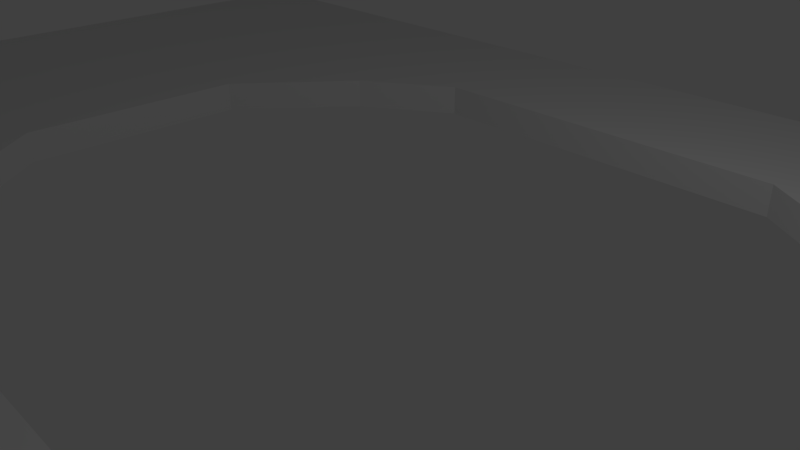 # Source: lvl_3_hueco.blend  (saved by Blender 2.79.0; exported with 4.5.12 LTS)
import bpy
from mathutils import Matrix  # noqa: F401  (used for matrix-valued properties, if any)

bpy.ops.wm.read_factory_settings(use_empty=True)
scene = bpy.context.scene
scene.name = 'Scene'

# ---- collections
col_collection_1 = bpy.data.collections.new('Collection 1'); scene.collection.children.link(col_collection_1)

# ---- world
world_world = bpy.data.worlds.new('World'); scene.world = world_world
world_world.color = (0.05088, 0.05088, 0.05088)
world_world.use_sun_shadow = False
world_world.sun_shadow_jitter_overblur = 0.0
world_world.cycles.sampling_method = 'MANUAL'

# ---- cameras
cam_camera = bpy.data.cameras.new('Camera')
cam_camera.clip_end = 100.0
cam_camera.lens = 35.0
cam_camera.sensor_width = 32.0
cam_camera.sensor_height = 18.0
cam_camera.ortho_scale = 7.314
cam_camera.dof.focus_distance = 0.0
cam_camera.dof.aperture_fstop = 128.0

# ---- lights
light_lamp = bpy.data.lights.new('Lamp', 'POINT')
light_lamp.transmission_factor = 0.0
light_lamp.cutoff_distance = 30.0
light_lamp.energy = 100.0
light_lamp.shadow_buffer_clip_start = 1.001
light_lamp.shadow_soft_size = 0.1
light_lamp.shadow_maximum_resolution = 0.006
light_lamp.use_absolute_resolution = True

# ---- meshes
me_plane = bpy.data.meshes.new('Plane')
me_plane.from_pydata([(-1.0, -1.0, 0.0), (1.0, -1.0, 0.0), (-1.0, 1.0, 0.0), (1.0, 1.0, 0.0), (-0.5, -1.0, 0.0), (0.0, -1.0, 0.0), (0.5, -1.0, 0.0), (0.5, 1.0, 0.0), (0.0, 1.0, 0.0), (-0.5, 1.0, 0.0), (-1.0, 0.5, 0.0), (-1.0, 0.0, 0.0), (-1.0, -0.5, 0.0), (1.0, -0.5, 0.0), (1.0, 0.0, 0.0), (1.0, 0.5, 0.0), (-0.375, -0.5, 0.0), (-0.5, 0.0, 0.0), (-0.375, 0.5, 0.0), (0.0, -0.6333, 0.0), (-0.25, 1.0, 0.0), (0.0, 0.6333, 0.0), (0.375, -0.5, 0.0), (0.5, 0.0, 0.0), (0.375, 0.5, 0.0), (-0.25, 0.6333, 0.0), (0.25, 1.0, 0.0), (0.25, 0.6333, 0.0), (1.0, 0.25, 0.0), (0.5, 0.25, 0.0), (1.0, -0.25, 0.0), (0.5, -0.25, 0.0), (0.25, -1.0, 0.0), (0.25, -0.6333, 0.0), (-0.25, -1.0, 0.0), (-0.25, -0.6333, 0.0), (-1.0, -0.25, 0.0), (-0.5, -0.25, 0.0), (-1.0, 0.25, 0.0), (-0.5, 0.25, 0.0), (-1.0, -1.0, 0.5), (1.0, -1.0, 0.5), (-1.0, 1.0, 0.5), (1.0, 1.0, 0.5), (-0.5, -1.0, 0.5), (0.0, -1.0, 0.5), (0.5, -1.0, 0.5), (0.5, 1.0, 0.5), (0.0, 1.0, 0.5), (-0.5, 1.0, 0.5), (-1.0, 0.5, 0.5), (-1.0, 0.0, 0.5), (-1.0, -0.5, 0.5), (1.0, -0.5, 0.5), (1.0, 0.0, 0.5), (1.0, 0.5, 0.5), (-0.375, -0.5, 0.5), (-0.5, 0.0, 0.5), (-0.375, 0.5, 0.5), (0.0, -0.6333, 0.5), (-0.25, 1.0, 0.5), (0.0, 0.6333, 0.5), (0.375, -0.5, 0.5), (0.5, 0.0, 0.5), (0.375, 0.5, 0.5), (-0.25, 0.6333, 0.5), (0.25, 1.0, 0.5), (0.25, 0.6333, 0.5), (1.0, 0.25, 0.5), (0.5, 0.25, 0.5), (1.0, -0.25, 0.5), (0.5, -0.25, 0.5), (0.25, -1.0, 0.5), (0.25, -0.6333, 0.5), (-0.25, -1.0, 0.5), (-0.25, -0.6333, 0.5), (-1.0, -0.25, 0.5), (-0.5, -0.25, 0.5), (-1.0, 0.25, 0.5), (-0.5, 0.25, 0.5)], [], [(24, 7, 3, 15), (10, 2, 9, 18), (25, 20, 8, 21), (27, 26, 7, 24), (32, 33, 22, 6), (34, 35, 19, 5), (21, 8, 26, 27), (18, 9, 20, 25), (0, 12, 16, 4), (36, 11, 17, 37), (38, 10, 18, 39), (6, 22, 13, 1), (31, 23, 14, 30), (29, 24, 15, 28), (23, 29, 28, 14), (22, 31, 30, 13), (5, 19, 33, 32), (4, 16, 35, 34), (12, 36, 37, 16), (11, 38, 39, 17), (64, 55, 43, 47), (50, 58, 49, 42), (65, 61, 48, 60), (67, 64, 47, 66), (72, 46, 62, 73), (74, 45, 59, 75), (61, 67, 66, 48), (58, 65, 60, 49), (40, 44, 56, 52), (76, 77, 57, 51), (78, 79, 58, 50), (46, 41, 53, 62), (71, 70, 54, 63), (69, 68, 55, 64), (63, 54, 68, 69), (62, 53, 70, 71), (45, 72, 73, 59), (44, 74, 75, 56), (52, 56, 77, 76), (51, 57, 79, 78), (4, 34, 74, 44), (19, 35, 75, 59), (23, 31, 71, 63), (2, 10, 50, 42), (27, 24, 64, 67), (12, 0, 40, 52), (24, 29, 69, 64), (11, 36, 76, 51), (38, 11, 51, 78), (6, 1, 41, 46), (33, 19, 59, 73), (16, 37, 77, 56), (36, 12, 52, 76), (14, 28, 68, 54), (15, 3, 43, 55), (25, 21, 61, 65), (1, 13, 53, 41), (29, 23, 63, 69), (9, 2, 42, 49), (21, 27, 67, 61), (10, 38, 78, 50), (30, 14, 54, 70), (0, 4, 44, 40), (35, 16, 56, 75), (17, 39, 79, 57), (28, 15, 55, 68), (13, 30, 70, 53), (34, 5, 45, 74), (8, 20, 60, 48), (31, 22, 62, 71), (32, 6, 46, 72), (18, 25, 65, 58), (37, 17, 57, 77), (3, 7, 47, 43), (39, 18, 58, 79), (5, 32, 72, 45), (26, 8, 48, 66), (22, 33, 73, 62), (20, 9, 49, 60), (7, 26, 66, 47)])
_uv = me_plane.uv_layers.new(name='UVMap')
_uv.uv.foreach_set('vector', [0.1429, 0.1563, 3.406e-08, 0.125, 0.0, 7.451e-08, 0.1429, 4.47e-08, 0.1429, 0.5, 8.515e-08, 0.5, 5.109e-08, 0.375, 0.1429, 0.3438, 0.1048, 0.3125, 3.406e-08, 0.3125, 3.406e-08, 0.25, 0.1048, 0.25, 0.1048, 0.1875, 3.406e-08, 0.1875, 3.406e-08, 0.125, 0.1429, 0.1563, 0.5714, 0.1875, 0.4667, 0.1875, 0.4286, 0.1562, 0.5714, 0.125, 0.5714, 0.3125, 0.4667, 0.3125, 0.4667, 0.25, 0.5714, 0.25, 0.1048, 0.25, 3.406e-08, 0.25, 3.406e-08, 0.1875, 0.1048, 0.1875, 0.1429, 0.3438, 5.109e-08, 0.375, 3.406e-08, 0.3125, 0.1048, 0.3125, 0.5714, 0.5, 0.4286, 0.5, 0.4286, 0.3437, 0.5714, 0.375, 0.3571, 0.5, 0.2857, 0.5, 0.2857, 0.375, 0.3571, 0.375, 0.2143, 0.5, 0.1429, 0.5, 0.1429, 0.3438, 0.2143, 0.375, 0.5714, 0.125, 0.4286, 0.1562, 0.4286, 2.98e-08, 0.5714, 0.0, 0.3571, 0.125, 0.2857, 0.125, 0.2857, 2.98e-08, 0.3571, 2.98e-08, 0.2143, 0.125, 0.1429, 0.1563, 0.1429, 4.47e-08, 0.2143, 2.98e-08, 0.2857, 0.125, 0.2143, 0.125, 0.2143, 2.98e-08, 0.2857, 2.98e-08, 0.4286, 0.1562, 0.3571, 0.125, 0.3571, 2.98e-08, 0.4286, 2.98e-08, 0.5714, 0.25, 0.4667, 0.25, 0.4667, 0.1875, 0.5714, 0.1875, 0.5714, 0.375, 0.4286, 0.3437, 0.4667, 0.3125, 0.5714, 0.3125, 0.4286, 0.5, 0.3571, 0.5, 0.3571, 0.375, 0.4286, 0.3437, 0.2857, 0.5, 0.2143, 0.5, 0.2143, 0.375, 0.2857, 0.375, 0.4286, 0.6562, 0.4286, 0.5, 0.5714, 0.5, 0.5714, 0.625, 0.4286, 1.0, 0.4286, 0.8437, 0.5714, 0.875, 0.5714, 1.0, 0.4667, 0.8125, 0.4667, 0.75, 0.5714, 0.75, 0.5714, 0.8125, 0.4667, 0.6875, 0.4286, 0.6562, 0.5714, 0.625, 0.5714, 0.6875, 3.406e-08, 0.6875, 3.406e-08, 0.625, 0.1429, 0.6563, 0.1048, 0.6875, 3.406e-08, 0.8125, 3.406e-08, 0.75, 0.1048, 0.75, 0.1048, 0.8125, 0.4667, 0.75, 0.4667, 0.6875, 0.5714, 0.6875, 0.5714, 0.75, 0.4286, 0.8437, 0.4667, 0.8125, 0.5714, 0.8125, 0.5714, 0.875, 8.515e-08, 1.0, 5.109e-08, 0.875, 0.1429, 0.8438, 0.1429, 1.0, 0.2143, 1.0, 0.2143, 0.875, 0.2857, 0.875, 0.2857, 1.0, 0.3571, 1.0, 0.3571, 0.875, 0.4286, 0.8437, 0.4286, 1.0, 3.406e-08, 0.625, 0.0, 0.5, 0.1429, 0.5, 0.1429, 0.6563, 0.2143, 0.625, 0.2143, 0.5, 0.2857, 0.5, 0.2857, 0.625, 0.3571, 0.625, 0.3571, 0.5, 0.4286, 0.5, 0.4286, 0.6562, 0.2857, 0.625, 0.2857, 0.5, 0.3571, 0.5, 0.3571, 0.625, 0.1429, 0.6563, 0.1429, 0.5, 0.2143, 0.5, 0.2143, 0.625, 3.406e-08, 0.75, 3.406e-08, 0.6875, 0.1048, 0.6875, 0.1048, 0.75, 5.109e-08, 0.875, 3.406e-08, 0.8125, 0.1048, 0.8125, 0.1429, 0.8438, 0.1429, 1.0, 0.1429, 0.8438, 0.2143, 0.875, 0.2143, 1.0, 0.2857, 1.0, 0.2857, 0.875, 0.3571, 0.875, 0.3571, 1.0, 0.7143, 0.4817, 0.7143, 0.5174, 0.5714, 0.5174, 0.5714, 0.4817, 1.0, 0.03572, 1.0, 0.07144, 0.8571, 0.07144, 0.8571, 0.03572, 1.0, 0.5255, 1.0, 0.5767, 0.8571, 0.5767, 0.8571, 0.5255, 0.7143, 0.0, 0.7143, 0.1026, 0.5714, 0.1026, 0.5714, 0.0, 1.0, 0.3598, 1.0, 0.405, 0.8571, 0.405, 0.8571, 0.3598, 0.7143, 0.3077, 0.7143, 0.4103, 0.5714, 0.4103, 0.5714, 0.3077, 1.0, 0.405, 1.0, 0.4742, 0.8571, 0.4742, 0.8571, 0.405, 0.7143, 0.2051, 0.7143, 0.2564, 0.5714, 0.2564, 0.5714, 0.2051, 0.7143, 0.1539, 0.7143, 0.2051, 0.5714, 0.2051, 0.5714, 0.1539, 0.7143, 0.6246, 0.7143, 0.6961, 0.5714, 0.6961, 0.5714, 0.6246, 1.0, 0.0, 1.0, 0.03572, 0.8571, 0.03572, 0.8571, 4.47e-08, 1.0, 0.1167, 1.0, 0.1858, 0.8571, 0.1858, 0.8571, 0.1167, 0.7143, 0.2564, 0.7143, 0.3077, 0.5714, 0.3077, 0.5714, 0.2564, 0.8571, 0.2051, 0.8571, 0.2564, 0.7143, 0.2564, 0.7143, 0.2051, 0.8571, 0.3077, 0.8571, 0.4103, 0.7143, 0.4103, 0.7143, 0.3077, 1.0, 0.2884, 1.0, 0.3241, 0.8571, 0.3241, 0.8571, 0.2884, 0.8571, 0.0, 0.8571, 0.1026, 0.7143, 0.1026, 0.7143, 0.0, 1.0, 0.4742, 1.0, 0.5255, 0.8571, 0.5255, 0.8571, 0.4742, 0.8571, 0.6246, 0.8571, 0.6961, 0.7143, 0.6961, 0.7143, 0.6246, 1.0, 0.3241, 1.0, 0.3598, 0.8571, 0.3598, 0.8571, 0.3241, 0.7143, 0.1026, 0.7143, 0.1539, 0.5714, 0.1539, 0.5714, 0.1026, 0.8571, 0.1539, 0.8571, 0.2051, 0.7143, 0.2051, 0.7143, 0.1539, 0.7143, 0.4103, 0.7143, 0.4817, 0.5714, 0.4817, 0.5714, 0.4103, 1.0, 0.07144, 1.0, 0.1167, 0.8571, 0.1167, 0.8571, 0.07144, 1.0, 0.2371, 1.0, 0.2884, 0.8571, 0.2884, 0.8571, 0.2371, 0.8571, 0.2564, 0.8571, 0.3077, 0.7143, 0.3077, 0.7143, 0.2564, 0.8571, 0.1026, 0.8571, 0.1539, 0.7143, 0.1539, 0.7143, 0.1026, 0.7143, 0.5174, 0.7143, 0.5532, 0.5714, 0.5532, 0.5714, 0.5174, 0.8571, 0.5532, 0.8571, 0.5889, 0.7143, 0.5889, 0.7143, 0.5532, 0.5714, 0.6961, 0.6505, 0.6961, 0.6505, 0.8211, 0.5714, 0.8211, 0.7143, 0.5889, 0.7143, 0.6246, 0.5714, 0.6246, 0.5714, 0.5889, 0.766, 0.8211, 0.7143, 0.8211, 0.7143, 0.6961, 0.766, 0.6961, 1.0, 0.1858, 1.0, 0.2371, 0.8571, 0.2371, 0.8571, 0.1858, 0.8571, 0.4103, 0.8571, 0.4817, 0.7143, 0.4817, 0.7143, 0.4103, 0.845, 0.8211, 0.766, 0.8211, 0.766, 0.6961, 0.845, 0.6961, 0.7143, 0.5532, 0.7143, 0.5889, 0.5714, 0.5889, 0.5714, 0.5532, 0.8571, 0.5174, 0.8571, 0.5532, 0.7143, 0.5532, 0.7143, 0.5174, 0.6505, 0.6961, 0.7021, 0.6961, 0.7021, 0.8211, 0.6505, 0.8211, 0.8571, 0.5889, 0.8571, 0.6246, 0.7143, 0.6246, 0.7143, 0.5889, 0.8571, 0.4817, 0.8571, 0.5174, 0.7143, 0.5174, 0.7143, 0.4817])
me_plane.use_remesh_preserve_volume = False
me_plane.use_remesh_preserve_attributes = False
me_plane.use_mirror_vertex_groups = False
me_plane.update()

# ---- objects
ob_plane = bpy.data.objects.new('Plane', me_plane)
ob_lamp = bpy.data.objects.new('Lamp', light_lamp)
ob_camera = bpy.data.objects.new('Camera', cam_camera)

# ---- transforms, parenting, visibility, modifiers, constraints
ob_plane.location = (0.0, 0.0, 0.0)
ob_plane.scale = (12.0, 7.5, 1.0)
ob_plane.lineart.crease_threshold = 0.0
ob_lamp.location = (4.076, 1.005, 5.904)
ob_lamp.rotation_euler = (0.6503, 0.05522, 1.866)
ob_lamp.lock_rotations_4d = False
ob_lamp.empty_display_type = 'ARROWS'
ob_lamp.color = (0.0, 0.0, 0.0, 0.0)
ob_lamp.lineart.crease_threshold = 0.0
ob_camera.location = (7.481, -6.508, 5.344)
ob_camera.rotation_euler = (1.109, 0.0, 0.8149)
ob_camera.lock_rotations_4d = False
ob_camera.empty_display_type = 'ARROWS'
ob_camera.color = (0.0, 0.0, 0.0, 0.0)
ob_camera.display_type = 'WIRE'
ob_camera.lineart.crease_threshold = 0.0

# ---- collection membership
col_collection_1.objects.link(ob_plane)
col_collection_1.objects.link(ob_lamp)
col_collection_1.objects.link(ob_camera)

# ---- scene / render settings (as saved in the file)
scene.camera = ob_camera
scene.frame_start = 1; scene.frame_end = 250; scene.frame_set(1)
scene.render.engine = 'BLENDER_EEVEE_NEXT'
scene.render.resolution_percentage = 50
scene.render.dither_intensity = 0.0
scene.cycles.use_denoising = False
scene.cycles.samples = 128
scene.cycles.sampling_pattern = 'TABULATED_SOBOL'
scene.cycles.use_adaptive_sampling = False
scene.cycles.use_light_tree = False
scene.cycles.blur_glossy = 0.0
scene.cycles.sample_clamp_indirect = 0.0
scene.view_settings.view_transform = 'Standard'
bpy.context.view_layer.update()
